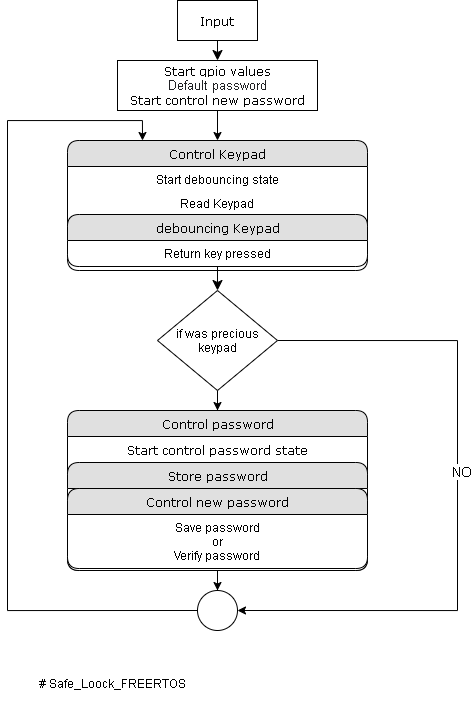

The diagram above was exported from draw.io. Its source (the exported page's mxGraphModel, read from the mxfile embedded in the PNG):
<mxGraphModel dx="1504" dy="645" grid="1" gridSize="10" guides="1" tooltips="1" connect="1" arrows="1" fold="1" page="1" pageScale="1" pageWidth="1100" pageHeight="850" background="#ffffff" math="0" shadow="0">
  <root>
    <mxCell id="0" />
    <mxCell id="1" parent="0" />
    <mxCell id="1fdf3b25b50cf41e-27" style="edgeStyle=none;html=1;labelBackgroundColor=none;startFill=0;startSize=8;endFill=1;endSize=8;fontFamily=Verdana;fontSize=12;entryX=0.5;entryY=0;entryDx=0;entryDy=0;" parent="1" source="17472293e6e8944d-30" target="72ILf7W11x74l7T7CDjd-3" edge="1">
      <mxGeometry relative="1" as="geometry">
        <mxPoint x="240" y="168" as="targetPoint" />
      </mxGeometry>
    </mxCell>
    <mxCell id="17472293e6e8944d-30" value="Input" style="whiteSpace=wrap;html=1;rounded=0;shadow=0;comic=0;labelBackgroundColor=none;strokeWidth=1;fontFamily=Verdana;fontSize=12;align=center;" parent="1" vertex="1">
      <mxGeometry x="440" y="100" width="80" height="40" as="geometry" />
    </mxCell>
    <mxCell id="1fdf3b25b50cf41e-1" value="Control Keypad" style="swimlane;html=1;fontStyle=0;childLayout=stackLayout;horizontal=1;startSize=26;fillColor=#e0e0e0;horizontalStack=0;resizeParent=1;resizeLast=0;collapsible=1;marginBottom=0;swimlaneFillColor=#ffffff;align=center;rounded=1;shadow=0;comic=0;labelBackgroundColor=none;strokeWidth=1;fontFamily=Verdana;fontSize=12" parent="1" vertex="1">
      <mxGeometry x="330" y="240" width="300" height="130" as="geometry">
        <mxRectangle x="330" y="240" width="50" height="26" as="alternateBounds" />
      </mxGeometry>
    </mxCell>
    <mxCell id="1fdf3b25b50cf41e-2" value="Start debouncing state" style="text;html=1;strokeColor=none;fillColor=none;spacingLeft=4;spacingRight=4;whiteSpace=wrap;overflow=hidden;rotatable=0;points=[[0,0.5],[1,0.5]];portConstraint=eastwest;align=center;" parent="1fdf3b25b50cf41e-1" vertex="1">
      <mxGeometry y="26" width="300" height="24" as="geometry" />
    </mxCell>
    <mxCell id="72ILf7W11x74l7T7CDjd-2" value="Read Keypad" style="text;html=1;strokeColor=none;fillColor=none;spacingLeft=4;spacingRight=4;whiteSpace=wrap;overflow=hidden;rotatable=0;points=[[0,0.5],[1,0.5]];portConstraint=eastwest;align=center;" vertex="1" parent="1fdf3b25b50cf41e-1">
      <mxGeometry y="50" width="300" height="24" as="geometry" />
    </mxCell>
    <mxCell id="1fdf3b25b50cf41e-7" value="debouncing Keypad" style="swimlane;html=1;fontStyle=0;childLayout=stackLayout;horizontal=1;startSize=26;fillColor=#e0e0e0;horizontalStack=0;resizeParent=1;resizeLast=0;collapsible=1;marginBottom=0;swimlaneFillColor=#ffffff;align=center;rounded=1;shadow=0;comic=0;labelBackgroundColor=none;strokeWidth=1;fontFamily=Verdana;fontSize=12" parent="1fdf3b25b50cf41e-1" vertex="1">
      <mxGeometry y="74" width="300" height="52" as="geometry">
        <mxRectangle y="74" width="300" height="26" as="alternateBounds" />
      </mxGeometry>
    </mxCell>
    <mxCell id="1fdf3b25b50cf41e-8" value="Return&amp;nbsp;&lt;span&gt;key pressed&lt;/span&gt;" style="text;html=1;strokeColor=none;fillColor=none;spacingLeft=4;spacingRight=4;whiteSpace=wrap;overflow=hidden;rotatable=0;points=[[0,0.5],[1,0.5]];portConstraint=eastwest;align=center;" parent="1fdf3b25b50cf41e-7" vertex="1">
      <mxGeometry y="26" width="300" height="26" as="geometry" />
    </mxCell>
    <mxCell id="1fdf3b25b50cf41e-40" style="edgeStyle=none;html=1;labelBackgroundColor=none;startFill=0;startSize=8;endFill=1;endSize=8;fontFamily=Verdana;fontSize=12;" parent="1fdf3b25b50cf41e-1" target="1fdf3b25b50cf41e-7" edge="1">
      <mxGeometry relative="1" as="geometry">
        <mxPoint x="150" y="126" as="sourcePoint" />
      </mxGeometry>
    </mxCell>
    <mxCell id="1fdf3b25b50cf41e-39" style="edgeStyle=none;html=1;labelBackgroundColor=none;startFill=0;startSize=8;endFill=1;endSize=8;fontFamily=Verdana;fontSize=12;entryX=0.5;entryY=0;entryDx=0;entryDy=0;" parent="1" source="1fdf3b25b50cf41e-7" target="72ILf7W11x74l7T7CDjd-19" edge="1">
      <mxGeometry relative="1" as="geometry">
        <mxPoint x="523.3812949640287" y="407" as="targetPoint" />
      </mxGeometry>
    </mxCell>
    <mxCell id="72ILf7W11x74l7T7CDjd-26" style="edgeStyle=orthogonalEdgeStyle;rounded=0;orthogonalLoop=1;jettySize=auto;html=1;" edge="1" parent="1" source="1fdf3b25b50cf41e-13" target="72ILf7W11x74l7T7CDjd-23">
      <mxGeometry relative="1" as="geometry" />
    </mxCell>
    <mxCell id="1fdf3b25b50cf41e-13" value="Control password" style="swimlane;html=1;fontStyle=0;childLayout=stackLayout;horizontal=1;startSize=26;fillColor=#e0e0e0;horizontalStack=0;resizeParent=1;resizeLast=0;collapsible=1;marginBottom=0;swimlaneFillColor=#ffffff;align=center;rounded=1;shadow=0;comic=0;labelBackgroundColor=none;strokeWidth=1;fontFamily=Verdana;fontSize=12" parent="1" vertex="1">
      <mxGeometry x="330" y="510" width="300" height="160" as="geometry">
        <mxRectangle x="330" y="510" width="140" height="26" as="alternateBounds" />
      </mxGeometry>
    </mxCell>
    <mxCell id="1fdf3b25b50cf41e-14" value="&lt;span style=&quot;font-family: &amp;#34;verdana&amp;#34;&quot;&gt;Start control password state&lt;/span&gt;" style="text;html=1;strokeColor=none;fillColor=none;spacingLeft=4;spacingRight=4;whiteSpace=wrap;overflow=hidden;rotatable=0;points=[[0,0.5],[1,0.5]];portConstraint=eastwest;align=center;" parent="1fdf3b25b50cf41e-13" vertex="1">
      <mxGeometry y="26" width="300" height="26" as="geometry" />
    </mxCell>
    <mxCell id="72ILf7W11x74l7T7CDjd-7" value="Store password" style="swimlane;html=1;fontStyle=0;childLayout=stackLayout;horizontal=1;startSize=26;fillColor=#e0e0e0;horizontalStack=0;resizeParent=1;resizeLast=0;collapsible=1;marginBottom=0;swimlaneFillColor=#ffffff;align=center;rounded=1;shadow=0;comic=0;labelBackgroundColor=none;strokeWidth=1;fontFamily=Verdana;fontSize=12" vertex="1" parent="1fdf3b25b50cf41e-13">
      <mxGeometry y="52" width="300" height="108" as="geometry" />
    </mxCell>
    <mxCell id="72ILf7W11x74l7T7CDjd-13" value="Control new password" style="swimlane;html=1;fontStyle=0;childLayout=stackLayout;horizontal=1;startSize=26;fillColor=#e0e0e0;horizontalStack=0;resizeParent=1;resizeLast=0;collapsible=1;marginBottom=0;swimlaneFillColor=#ffffff;align=center;rounded=1;shadow=0;comic=0;labelBackgroundColor=none;strokeWidth=1;fontFamily=Verdana;fontSize=12" vertex="1" parent="72ILf7W11x74l7T7CDjd-7">
      <mxGeometry y="26" width="300" height="80" as="geometry" />
    </mxCell>
    <mxCell id="72ILf7W11x74l7T7CDjd-14" value="Save password&lt;br&gt;or&lt;br&gt;Verify password" style="text;html=1;strokeColor=none;fillColor=none;spacingLeft=4;spacingRight=4;whiteSpace=wrap;overflow=hidden;rotatable=0;points=[[0,0.5],[1,0.5]];portConstraint=eastwest;align=center;" vertex="1" parent="72ILf7W11x74l7T7CDjd-13">
      <mxGeometry y="26" width="300" height="54" as="geometry" />
    </mxCell>
    <mxCell id="72ILf7W11x74l7T7CDjd-5" style="edgeStyle=orthogonalEdgeStyle;rounded=0;orthogonalLoop=1;jettySize=auto;html=1;entryX=0.5;entryY=0;entryDx=0;entryDy=0;" edge="1" parent="1" source="72ILf7W11x74l7T7CDjd-3" target="1fdf3b25b50cf41e-1">
      <mxGeometry relative="1" as="geometry" />
    </mxCell>
    <mxCell id="72ILf7W11x74l7T7CDjd-3" value="Start gpio values&lt;br&gt;&lt;span style=&quot;color: rgb(32 , 33 , 36) ; font-family: &amp;#34;roboto&amp;#34; , &amp;#34;arial&amp;#34; , sans-serif ; font-size: 13px ; text-align: left ; background-color: rgb(255 , 255 , 255)&quot;&gt;Default password&lt;/span&gt;&lt;br&gt;Start control new password" style="whiteSpace=wrap;html=1;rounded=0;shadow=0;comic=0;labelBackgroundColor=none;strokeWidth=1;fontFamily=Verdana;fontSize=12;align=center;" vertex="1" parent="1">
      <mxGeometry x="380" y="160" width="200" height="50" as="geometry" />
    </mxCell>
    <mxCell id="72ILf7W11x74l7T7CDjd-22" style="edgeStyle=orthogonalEdgeStyle;rounded=0;orthogonalLoop=1;jettySize=auto;html=1;" edge="1" parent="1" source="72ILf7W11x74l7T7CDjd-19" target="1fdf3b25b50cf41e-13">
      <mxGeometry relative="1" as="geometry" />
    </mxCell>
    <mxCell id="72ILf7W11x74l7T7CDjd-24" style="edgeStyle=orthogonalEdgeStyle;rounded=0;orthogonalLoop=1;jettySize=auto;html=1;exitX=1;exitY=0.5;exitDx=0;exitDy=0;entryX=1;entryY=0.5;entryDx=0;entryDy=0;" edge="1" parent="1" source="72ILf7W11x74l7T7CDjd-19" target="72ILf7W11x74l7T7CDjd-23">
      <mxGeometry relative="1" as="geometry">
        <Array as="points">
          <mxPoint x="720" y="440" />
          <mxPoint x="720" y="710" />
        </Array>
      </mxGeometry>
    </mxCell>
    <mxCell id="72ILf7W11x74l7T7CDjd-27" value="&lt;font style=&quot;font-size: 14px&quot;&gt;&amp;nbsp;NO&amp;nbsp;&lt;/font&gt;" style="edgeLabel;html=1;align=center;verticalAlign=middle;resizable=0;points=[];" vertex="1" connectable="0" parent="72ILf7W11x74l7T7CDjd-24">
      <mxGeometry x="-0.0725" y="3" relative="1" as="geometry">
        <mxPoint as="offset" />
      </mxGeometry>
    </mxCell>
    <mxCell id="72ILf7W11x74l7T7CDjd-19" value="if&amp;nbsp;&lt;span&gt;was precious keypad&lt;/span&gt;" style="rhombus;whiteSpace=wrap;html=1;" vertex="1" parent="1">
      <mxGeometry x="420" y="390" width="120" height="100" as="geometry" />
    </mxCell>
    <mxCell id="72ILf7W11x74l7T7CDjd-25" style="edgeStyle=orthogonalEdgeStyle;rounded=0;orthogonalLoop=1;jettySize=auto;html=1;entryX=0.25;entryY=0;entryDx=0;entryDy=0;exitX=0;exitY=0.5;exitDx=0;exitDy=0;" edge="1" parent="1" source="72ILf7W11x74l7T7CDjd-23" target="1fdf3b25b50cf41e-1">
      <mxGeometry relative="1" as="geometry">
        <Array as="points">
          <mxPoint x="270" y="710" />
          <mxPoint x="270" y="220" />
          <mxPoint x="405" y="220" />
        </Array>
      </mxGeometry>
    </mxCell>
    <mxCell id="72ILf7W11x74l7T7CDjd-23" value="" style="ellipse;whiteSpace=wrap;html=1;aspect=fixed;" vertex="1" parent="1">
      <mxGeometry x="460" y="690" width="40" height="40" as="geometry" />
    </mxCell>
    <mxCell id="72ILf7W11x74l7T7CDjd-28" value="# Safe_Loock_FREERTOS" style="text;whiteSpace=wrap;html=1;" vertex="1" parent="1">
      <mxGeometry x="300" y="770" width="170" height="30" as="geometry" />
    </mxCell>
  </root>
</mxGraphModel>